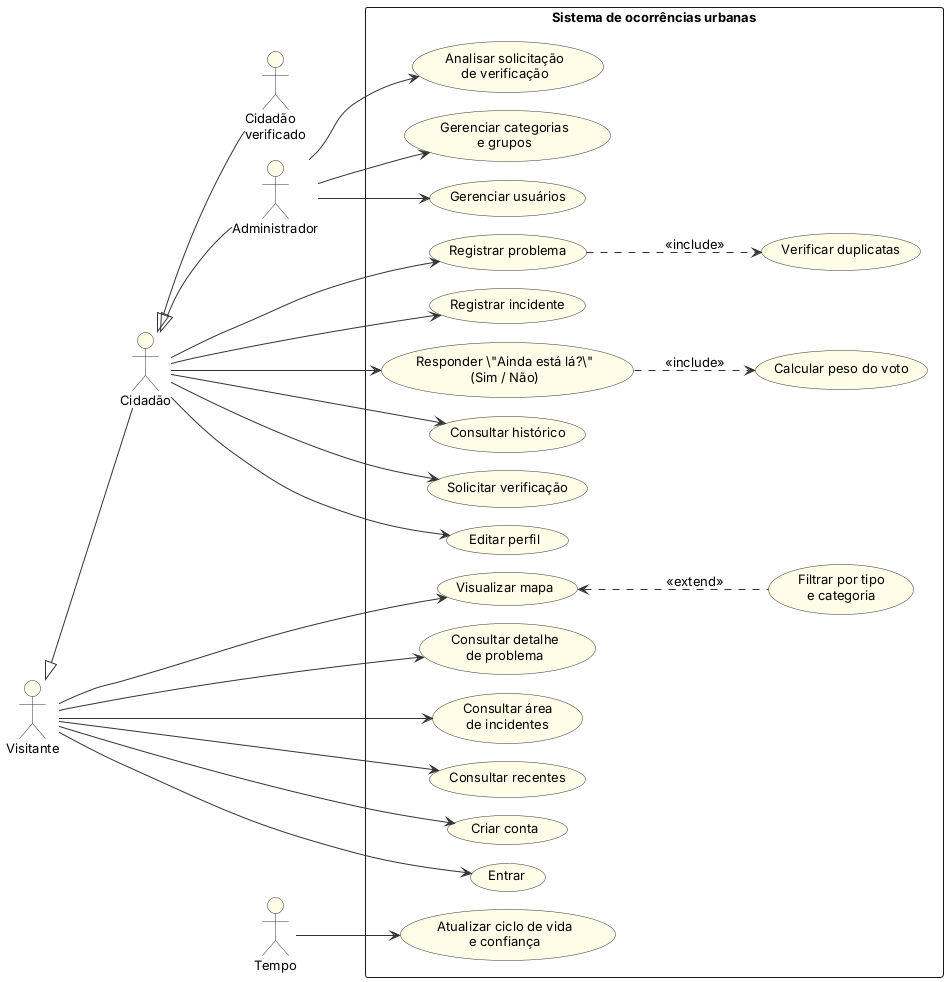

The diagram above was rendered by PlantUML. Its source (embedded in the PNG):
@startuml
!include _style.iuml
left to right direction
skinparam nodesep 18
skinparam ranksep 60
actor "Visitante" as V
actor "Cidadão" as C
actor "Cidadão\nverificado" as CV
actor "Administrador" as A
actor "Tempo" as T
rectangle "Sistema de ocorrências urbanas" {
  usecase "Analisar solicitação\nde verificação" as UC16
  usecase "Visualizar mapa" as UC1
  usecase "Filtrar por tipo\ne categoria" as UC2
  usecase "Consultar detalhe\nde problema" as UC3
  usecase "Consultar área\nde incidentes" as UC4
  usecase "Consultar recentes" as UC5
  usecase "Criar conta" as UC6
  usecase "Entrar" as UC7
  usecase "Registrar problema" as UC8
  usecase "Verificar duplicatas" as UC9
  usecase "Registrar incidente" as UC10
  usecase "Responder \"Ainda está lá?\"\n(Sim / Não)" as UC11
  usecase "Calcular peso do voto" as UC13
  usecase "Consultar histórico" as UC14
  usecase "Solicitar verificação" as UC15
  usecase "Atualizar ciclo de vida\ne confiança" as UC17
  usecase "Gerenciar categorias\ne grupos" as UC18
  usecase "Gerenciar usuários" as UC19
  usecase "Editar perfil" as UC20
}
A --> UC16
A --> UC18
A --> UC19
V --> UC1
V --> UC3
V --> UC4
V --> UC5
V --> UC6
V --> UC7
UC1 <.. UC2 : <<extend>>
C --> UC8
C --> UC10
C --> UC11
C --> UC14
C --> UC15
C --> UC20
T --> UC17
V <|-- C
C <|-- CV
C <|-- A
UC8 ..> UC9 : <<include>>

UC11 ..> UC13 : <<include>>
@enduml